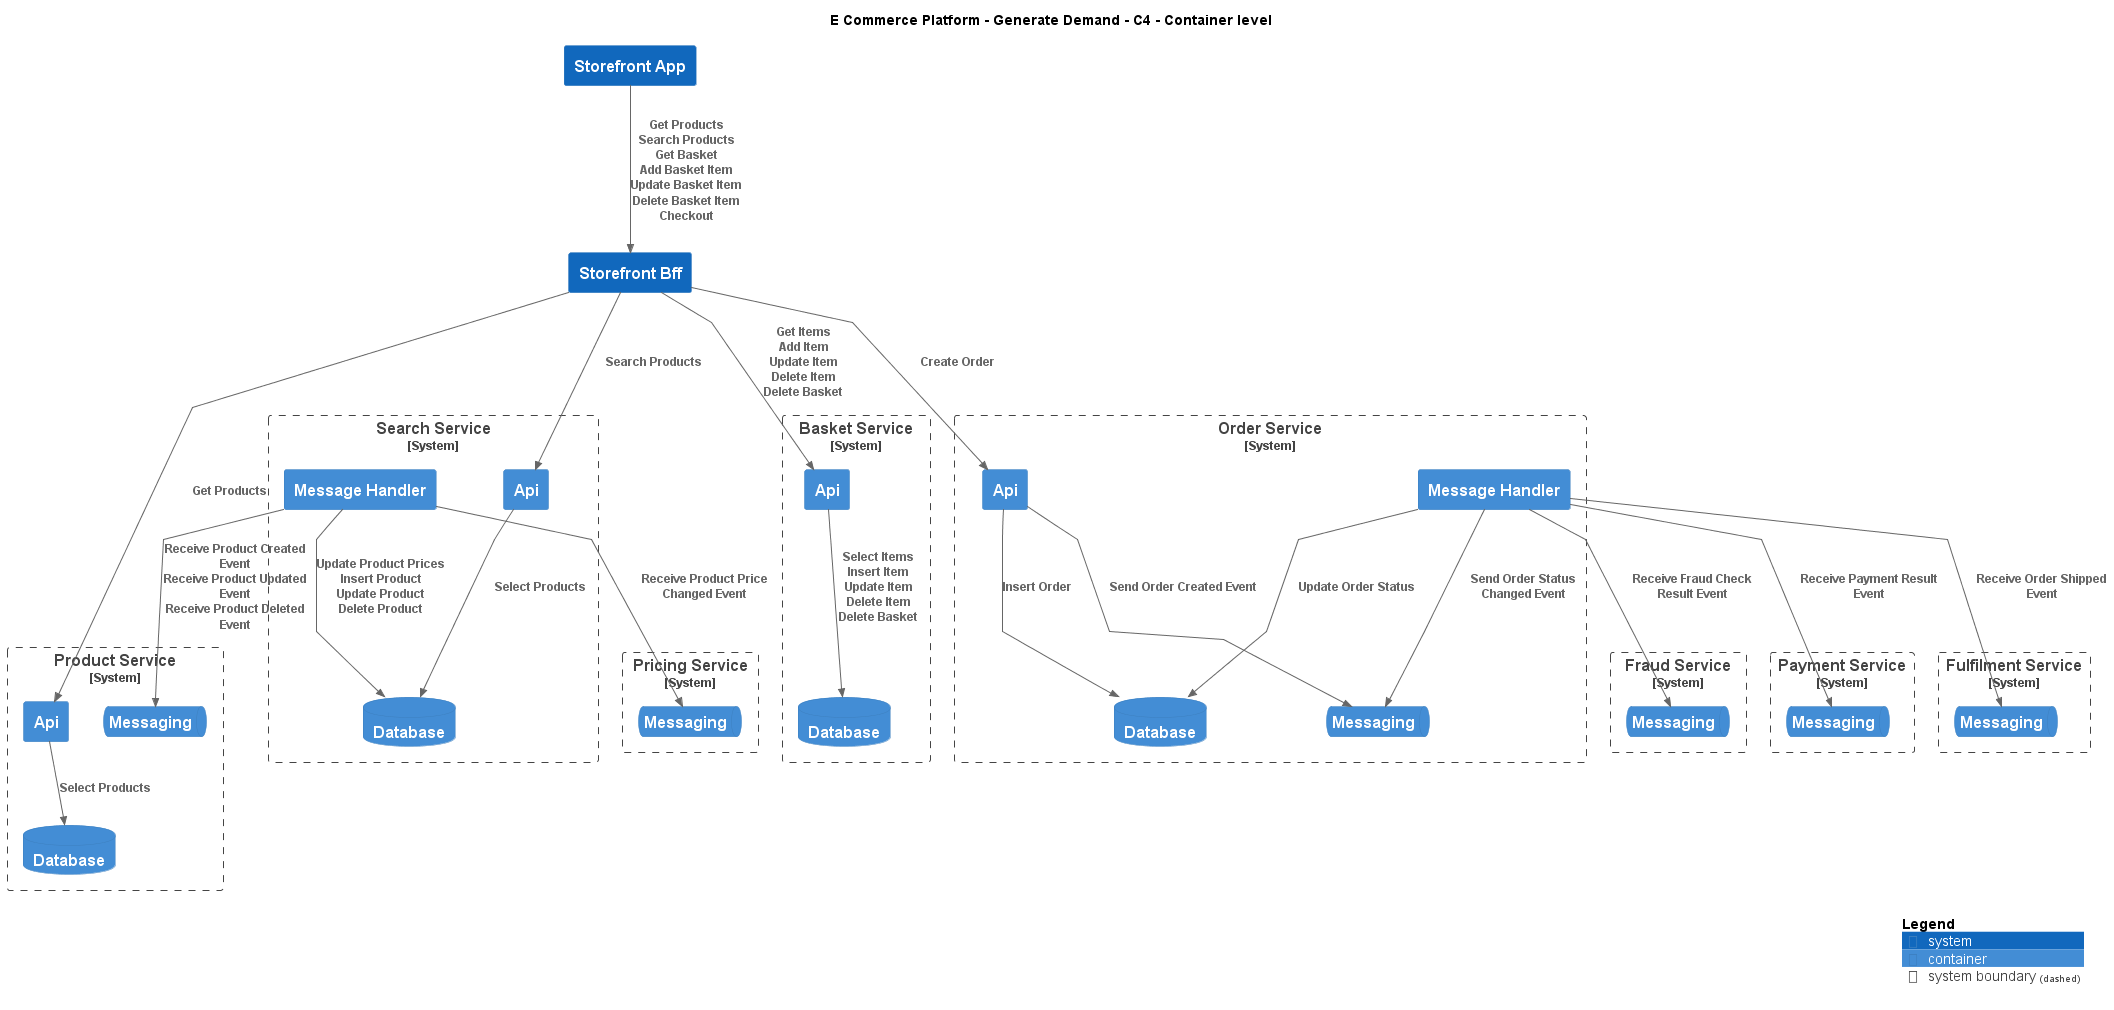

The diagram above was rendered by PlantUML. Its source (embedded in the PNG):
@startuml
!include ..\..\.c4s\C4_Container.puml

AddElementTag("c4interflow:lifecycle:new", $bgColor=green, $fontColor=#ffffff, $borderColor=green, $shadowing="False")
AddElementTag("c4interflow:lifecycle:changed", $bgColor=orange, $fontColor=#ffffff, $borderColor=orange, $shadowing="False")
AddElementTag("c4interflow:lifecycle:removed", $bgColor=red, $fontColor=#ffffff, $borderColor=red, $shadowing="False")

AddRelTag("c4interflow:lifecycle:new", $textColor=green, $lineColor=green)
AddRelTag("c4interflow:lifecycle:changed", $textColor=orange, $lineColor=orange)
AddRelTag("c4interflow:lifecycle:removed", $textColor=red, $lineColor=red)

SHOW_PERSON_PORTRAIT()
LAYOUT_TOP_DOWN()

skinparam linetype polyline

title E Commerce Platform - Generate Demand - C4 - Container level

System(ECommercePlatform.GenerateDemand.Storefront.SoftwareSystems.StorefrontApp, "Storefront App", "")
System(ECommercePlatform.GenerateDemand.Storefront.SoftwareSystems.StorefrontBff, "Storefront Bff", "")

System_Boundary(ECommercePlatform.CreateProduct.ProductInformationManagement.SoftwareSystems.ProductService, "Product Service") {
    Container(ECommercePlatform.CreateProduct.ProductInformationManagement.SoftwareSystems.ProductService.Containers.Api, "Api", "", "")
    ContainerDb(ECommercePlatform.CreateProduct.ProductInformationManagement.SoftwareSystems.ProductService.Containers.Database, "Database", "", "")
    ContainerQueue(ECommercePlatform.CreateProduct.ProductInformationManagement.SoftwareSystems.ProductService.Containers.Messaging, "Messaging", "", "")
}

System_Boundary(ECommercePlatform.GenerateDemand.SearchAndBrowse.SoftwareSystems.SearchService, "Search Service") {
    Container(ECommercePlatform.GenerateDemand.SearchAndBrowse.SoftwareSystems.SearchService.Containers.Api, "Api", "", "")
    ContainerDb(ECommercePlatform.GenerateDemand.SearchAndBrowse.SoftwareSystems.SearchService.Containers.Database, "Database", "", "")
    Container(ECommercePlatform.GenerateDemand.SearchAndBrowse.SoftwareSystems.SearchService.Containers.MessageHandler, "Message Handler", "", "")
}

System_Boundary(ECommercePlatform.GenerateDemand.Basket.SoftwareSystems.BasketService, "Basket Service") {
    Container(ECommercePlatform.GenerateDemand.Basket.SoftwareSystems.BasketService.Containers.Api, "Api", "", "")
    ContainerDb(ECommercePlatform.GenerateDemand.Basket.SoftwareSystems.BasketService.Containers.Database, "Database", "", "")
}

System_Boundary(ECommercePlatform.GenerateDemand.OrderManagement.SoftwareSystems.OrderService, "Order Service") {
    Container(ECommercePlatform.GenerateDemand.OrderManagement.SoftwareSystems.OrderService.Containers.Api, "Api", "", "")
    ContainerDb(ECommercePlatform.GenerateDemand.OrderManagement.SoftwareSystems.OrderService.Containers.Database, "Database", "", "")
    ContainerQueue(ECommercePlatform.GenerateDemand.OrderManagement.SoftwareSystems.OrderService.Containers.Messaging, "Messaging", "", "")
    Container(ECommercePlatform.GenerateDemand.OrderManagement.SoftwareSystems.OrderService.Containers.MessageHandler, "Message Handler", "", "")
}

System_Boundary(ECommercePlatform.Deliver.FraudManagement.SoftwareSystems.FraudService, "Fraud Service") {
    ContainerQueue(ECommercePlatform.Deliver.FraudManagement.SoftwareSystems.FraudService.Containers.Messaging, "Messaging", "", "")
}

System_Boundary(ECommercePlatform.Deliver.Payments.SoftwareSystems.PaymentService, "Payment Service") {
    ContainerQueue(ECommercePlatform.Deliver.Payments.SoftwareSystems.PaymentService.Containers.Messaging, "Messaging", "", "")
}

System_Boundary(ECommercePlatform.Deliver.Fulfilment.SoftwareSystems.FulfilmentService, "Fulfilment Service") {
    ContainerQueue(ECommercePlatform.Deliver.Fulfilment.SoftwareSystems.FulfilmentService.Containers.Messaging, "Messaging", "", "")
}

System_Boundary(ECommercePlatform.CreateProduct.PriceManagement.SoftwareSystems.PricingService, "Pricing Service") {
    ContainerQueue(ECommercePlatform.CreateProduct.PriceManagement.SoftwareSystems.PricingService.Containers.Messaging, "Messaging", "", "")
}

Rel(ECommercePlatform.GenerateDemand.Storefront.SoftwareSystems.StorefrontApp, ECommercePlatform.GenerateDemand.Storefront.SoftwareSystems.StorefrontBff, "Get Products\nSearch Products\nGet Basket\nAdd Basket Item\nUpdate Basket Item\nDelete Basket Item\nCheckout")
Rel(ECommercePlatform.GenerateDemand.Storefront.SoftwareSystems.StorefrontBff, ECommercePlatform.CreateProduct.ProductInformationManagement.SoftwareSystems.ProductService.Containers.Api, "Get Products")
Rel(ECommercePlatform.CreateProduct.ProductInformationManagement.SoftwareSystems.ProductService.Containers.Api, ECommercePlatform.CreateProduct.ProductInformationManagement.SoftwareSystems.ProductService.Containers.Database, "Select Products")
Rel(ECommercePlatform.GenerateDemand.Storefront.SoftwareSystems.StorefrontBff, ECommercePlatform.GenerateDemand.SearchAndBrowse.SoftwareSystems.SearchService.Containers.Api, "Search Products")
Rel(ECommercePlatform.GenerateDemand.SearchAndBrowse.SoftwareSystems.SearchService.Containers.Api, ECommercePlatform.GenerateDemand.SearchAndBrowse.SoftwareSystems.SearchService.Containers.Database, "Select Products")
Rel(ECommercePlatform.GenerateDemand.Storefront.SoftwareSystems.StorefrontBff, ECommercePlatform.GenerateDemand.Basket.SoftwareSystems.BasketService.Containers.Api, "Get Items\nAdd Item\nUpdate Item\nDelete Item\nDelete Basket")
Rel(ECommercePlatform.GenerateDemand.Basket.SoftwareSystems.BasketService.Containers.Api, ECommercePlatform.GenerateDemand.Basket.SoftwareSystems.BasketService.Containers.Database, "Select Items\nInsert Item\nUpdate Item\nDelete Item\nDelete Basket")
Rel(ECommercePlatform.GenerateDemand.Storefront.SoftwareSystems.StorefrontBff, ECommercePlatform.GenerateDemand.OrderManagement.SoftwareSystems.OrderService.Containers.Api, "Create Order")
Rel(ECommercePlatform.GenerateDemand.OrderManagement.SoftwareSystems.OrderService.Containers.Api, ECommercePlatform.GenerateDemand.OrderManagement.SoftwareSystems.OrderService.Containers.Database, "Insert Order")
Rel(ECommercePlatform.GenerateDemand.OrderManagement.SoftwareSystems.OrderService.Containers.Api, ECommercePlatform.GenerateDemand.OrderManagement.SoftwareSystems.OrderService.Containers.Messaging, "Send Order Created Event")
Rel(ECommercePlatform.GenerateDemand.OrderManagement.SoftwareSystems.OrderService.Containers.MessageHandler, ECommercePlatform.Deliver.FraudManagement.SoftwareSystems.FraudService.Containers.Messaging, "Receive Fraud Check Result Event")
Rel(ECommercePlatform.GenerateDemand.OrderManagement.SoftwareSystems.OrderService.Containers.MessageHandler, ECommercePlatform.GenerateDemand.OrderManagement.SoftwareSystems.OrderService.Containers.Database, "Update Order Status")
Rel(ECommercePlatform.GenerateDemand.OrderManagement.SoftwareSystems.OrderService.Containers.MessageHandler, ECommercePlatform.GenerateDemand.OrderManagement.SoftwareSystems.OrderService.Containers.Messaging, "Send Order Status Changed Event")
Rel(ECommercePlatform.GenerateDemand.OrderManagement.SoftwareSystems.OrderService.Containers.MessageHandler, ECommercePlatform.Deliver.Payments.SoftwareSystems.PaymentService.Containers.Messaging, "Receive Payment Result Event")
Rel(ECommercePlatform.GenerateDemand.OrderManagement.SoftwareSystems.OrderService.Containers.MessageHandler, ECommercePlatform.Deliver.Fulfilment.SoftwareSystems.FulfilmentService.Containers.Messaging, "Receive Order Shipped Event")
Rel(ECommercePlatform.GenerateDemand.SearchAndBrowse.SoftwareSystems.SearchService.Containers.MessageHandler, ECommercePlatform.CreateProduct.PriceManagement.SoftwareSystems.PricingService.Containers.Messaging, "Receive Product Price Changed Event")
Rel(ECommercePlatform.GenerateDemand.SearchAndBrowse.SoftwareSystems.SearchService.Containers.MessageHandler, ECommercePlatform.GenerateDemand.SearchAndBrowse.SoftwareSystems.SearchService.Containers.Database, "Update Product Prices\nInsert Product\nUpdate Product\nDelete Product")
Rel(ECommercePlatform.GenerateDemand.SearchAndBrowse.SoftwareSystems.SearchService.Containers.MessageHandler, ECommercePlatform.CreateProduct.ProductInformationManagement.SoftwareSystems.ProductService.Containers.Messaging, "Receive Product Created Event\nReceive Product Updated Event\nReceive Product Deleted Event")


SHOW_LEGEND()
@enduml